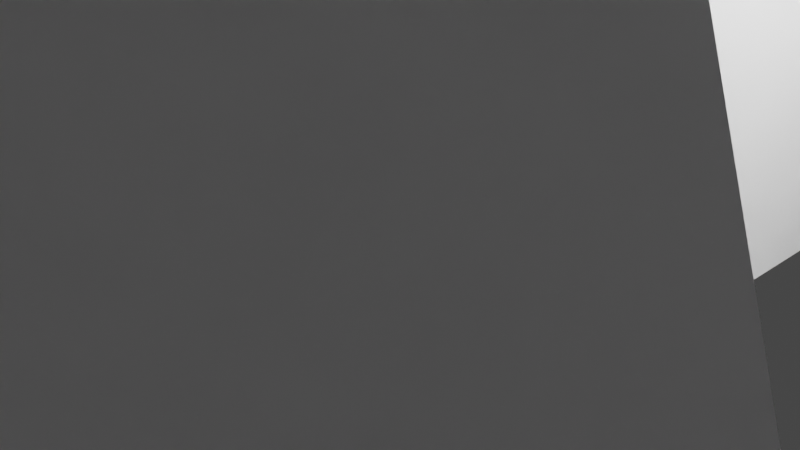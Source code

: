 # Source: Robit.blend  (saved by Blender 3.5.10; exported with 4.5.12 LTS)
import bpy
from mathutils import Matrix  # noqa: F401  (used for matrix-valued properties, if any)

bpy.ops.wm.read_factory_settings(use_empty=True)
scene = bpy.context.scene
scene.name = 'Scene'

# ---- collections
col_collection = bpy.data.collections.new('Collection'); scene.collection.children.link(col_collection)

# ---- world
world_world = bpy.data.worlds.new('World'); scene.world = world_world
world_world.use_nodes = True; world_world.node_tree.nodes.clear()
_N = world_world.node_tree.nodes; _L = world_world.node_tree.links
n0 = _N.new('ShaderNodeOutputWorld'); n0.name = 'World Output'; n0.location = (300, 300)
n1 = _N.new('ShaderNodeBackground'); n1.name = 'Background'; n1.location = (10, 300)
n1.inputs[0].default_value = (0.05088, 0.05088, 0.05088, 1.0)
_L.new(n1.outputs[0], n0.inputs[0])
n0.is_active_output = True
world_world.color = (0.05088, 0.05088, 0.05088)
world_world.use_sun_shadow = False
world_world.sun_shadow_jitter_overblur = 0.0

# ---- cameras
cam_camera = bpy.data.cameras.new('Camera')
cam_camera.clip_end = 100.0
cam_camera.ortho_scale = 7.314

# ---- lights
light_light = bpy.data.lights.new('Light', 'POINT')
light_light.transmission_factor = 0.0
light_light.energy = 1000.0
light_light.shadow_soft_size = 0.1
light_light.shadow_maximum_resolution = 0.006
light_light.use_absolute_resolution = True

# ---- meshes
me_cube_001 = bpy.data.meshes.new('Cube.001')
me_cube_001.from_pydata([(0.0, 0.0, 0.0), (0.0, 0.0, 0.0), (0.0, 0.0, 0.0), (0.0, 0.0, 0.0), (0.0, 0.0, 0.0), (0.0, 0.0, 0.0), (0.0, 0.0, 0.0), (0.0, 0.0, 0.0)], [], [(0, 1, 3, 2), (2, 3, 7, 6), (6, 7, 5, 4), (4, 5, 1, 0), (2, 6, 4, 0), (7, 3, 1, 5)])
_uv = me_cube_001.uv_layers.new(name='UVMap')
_uv.uv.foreach_set('vector', [0.375, 0.0, 0.625, 0.0, 0.625, 0.25, 0.375, 0.25, 0.375, 0.25, 0.625, 0.25, 0.625, 0.5, 0.375, 0.5, 0.375, 0.5, 0.625, 0.5, 0.625, 0.75, 0.375, 0.75, 0.375, 0.75, 0.625, 0.75, 0.625, 1.0, 0.375, 1.0, 0.125, 0.5, 0.375, 0.5, 0.375, 0.75, 0.125, 0.75, 0.625, 0.5, 0.875, 0.5, 0.875, 0.75, 0.625, 0.75])
me_cube_001.update()
me_cube_002 = bpy.data.meshes.new('Cube.002')
me_cube_002.from_pydata([(0.0, 0.0, 0.0), (0.0, 0.0, 0.0), (0.0, 0.0, 0.0), (0.0, 0.0, 0.0), (0.0, 0.0, 0.0), (0.0, 0.0, 0.0), (0.0, 0.0, 0.0), (0.0, 0.0, 0.0)], [], [(0, 1, 3, 2), (2, 3, 7, 6), (6, 7, 5, 4), (4, 5, 1, 0), (2, 6, 4, 0), (7, 3, 1, 5)])
_uv = me_cube_002.uv_layers.new(name='UVMap')
_uv.uv.foreach_set('vector', [0.375, 0.0, 0.625, 0.0, 0.625, 0.25, 0.375, 0.25, 0.375, 0.25, 0.625, 0.25, 0.625, 0.5, 0.375, 0.5, 0.375, 0.5, 0.625, 0.5, 0.625, 0.75, 0.375, 0.75, 0.375, 0.75, 0.625, 0.75, 0.625, 1.0, 0.375, 1.0, 0.125, 0.5, 0.375, 0.5, 0.375, 0.75, 0.125, 0.75, 0.625, 0.5, 0.875, 0.5, 0.875, 0.75, 0.625, 0.75])
me_cube_002.update()
me_cube_003 = bpy.data.meshes.new('Cube.003')
me_cube_003.from_pydata([(-2.155, -2.68, -4.361), (-2.155, -2.68, 4.361), (-2.155, 2.68, -4.361), (-2.155, 2.68, 4.361), (2.155, -2.68, -4.361), (2.155, -2.68, 4.361), (2.155, 2.68, -4.361), (2.155, 2.68, 4.361)], [], [(0, 1, 3, 2), (2, 3, 7, 6), (6, 7, 5, 4), (4, 5, 1, 0), (2, 6, 4, 0), (7, 3, 1, 5)])
_uv = me_cube_003.uv_layers.new(name='UVMap')
_uv.uv.foreach_set('vector', [0.375, 0.0, 0.625, 0.0, 0.625, 0.25, 0.375, 0.25, 0.375, 0.25, 0.625, 0.25, 0.625, 0.5, 0.375, 0.5, 0.375, 0.5, 0.625, 0.5, 0.625, 0.75, 0.375, 0.75, 0.375, 0.75, 0.625, 0.75, 0.625, 1.0, 0.375, 1.0, 0.125, 0.5, 0.375, 0.5, 0.375, 0.75, 0.125, 0.75, 0.625, 0.5, 0.875, 0.5, 0.875, 0.75, 0.625, 0.75])
me_cube_003.update()
me_cube_004 = bpy.data.meshes.new('Cube.004')
me_cube_004.from_pydata([(-2.229, -2.625, -4.197), (-2.229, -2.625, 4.197), (-2.229, 2.625, -4.197), (-2.229, 2.625, 4.197), (2.229, -2.625, -4.197), (2.229, -2.625, 4.197), (2.229, 2.625, -4.197), (2.229, 2.625, 4.197)], [], [(0, 1, 3, 2), (2, 3, 7, 6), (6, 7, 5, 4), (4, 5, 1, 0), (2, 6, 4, 0), (7, 3, 1, 5)])
_uv = me_cube_004.uv_layers.new(name='UVMap')
_uv.uv.foreach_set('vector', [0.375, 0.0, 0.625, 0.0, 0.625, 0.25, 0.375, 0.25, 0.375, 0.25, 0.625, 0.25, 0.625, 0.5, 0.375, 0.5, 0.375, 0.5, 0.625, 0.5, 0.625, 0.75, 0.375, 0.75, 0.375, 0.75, 0.625, 0.75, 0.625, 1.0, 0.375, 1.0, 0.125, 0.5, 0.375, 0.5, 0.375, 0.75, 0.125, 0.75, 0.625, 0.5, 0.875, 0.5, 0.875, 0.75, 0.625, 0.75])
me_cube_004.update()
me_cube_005 = bpy.data.meshes.new('Cube.005')
me_cube_005.from_pydata([(-2.396, -2.086, -5.542), (-2.396, -2.086, 5.542), (-2.396, 2.086, -5.542), (-2.396, 2.086, 5.542), (2.396, -2.086, -5.542), (2.396, -2.086, 5.542), (2.396, 2.086, -5.542), (2.396, 2.086, 5.542)], [], [(0, 1, 3, 2), (2, 3, 7, 6), (6, 7, 5, 4), (4, 5, 1, 0), (2, 6, 4, 0), (7, 3, 1, 5)])
_uv = me_cube_005.uv_layers.new(name='UVMap')
_uv.uv.foreach_set('vector', [0.375, 0.0, 0.625, 0.0, 0.625, 0.25, 0.375, 0.25, 0.375, 0.25, 0.625, 0.25, 0.625, 0.5, 0.375, 0.5, 0.375, 0.5, 0.625, 0.5, 0.625, 0.75, 0.375, 0.75, 0.375, 0.75, 0.625, 0.75, 0.625, 1.0, 0.375, 1.0, 0.125, 0.5, 0.375, 0.5, 0.375, 0.75, 0.125, 0.75, 0.625, 0.5, 0.875, 0.5, 0.875, 0.75, 0.625, 0.75])
me_cube_005.update()
me_cube_006 = bpy.data.meshes.new('Cube.006')
me_cube_006.from_pydata([(-4.074, -3.074, -0.02272), (-4.074, -3.074, 0.02272), (-4.074, 3.074, -0.02272), (-4.074, 3.074, 0.02272), (4.074, -3.074, -0.02272), (4.074, -3.074, 0.02272), (4.074, 3.074, -0.02272), (4.074, 3.074, 0.02272)], [], [(0, 1, 3, 2), (2, 3, 7, 6), (6, 7, 5, 4), (4, 5, 1, 0), (2, 6, 4, 0), (7, 3, 1, 5)])
_uv = me_cube_006.uv_layers.new(name='UVMap')
_uv.uv.foreach_set('vector', [0.375, 0.0, 0.625, 0.0, 0.625, 0.25, 0.375, 0.25, 0.375, 0.25, 0.625, 0.25, 0.625, 0.5, 0.375, 0.5, 0.375, 0.5, 0.625, 0.5, 0.625, 0.75, 0.375, 0.75, 0.375, 0.75, 0.625, 0.75, 0.625, 1.0, 0.375, 1.0, 0.125, 0.5, 0.375, 0.5, 0.375, 0.75, 0.125, 0.75, 0.625, 0.5, 0.875, 0.5, 0.875, 0.75, 0.625, 0.75])
me_cube_006.update()
me_cube_007 = bpy.data.meshes.new('Cube.007')
me_cube_007.from_pydata([(-5.78, -3.392, -2.067), (-5.78, -3.392, 2.067), (-5.78, 3.392, -2.067), (-5.78, 3.392, 2.067), (5.78, -3.392, -2.067), (5.78, -3.392, 2.067), (5.78, 3.392, -2.067), (5.78, 3.392, 2.067)], [], [(0, 1, 3, 2), (2, 3, 7, 6), (6, 7, 5, 4), (4, 5, 1, 0), (2, 6, 4, 0), (7, 3, 1, 5)])
_uv = me_cube_007.uv_layers.new(name='UVMap')
_uv.uv.foreach_set('vector', [0.375, 0.0, 0.625, 0.0, 0.625, 0.25, 0.375, 0.25, 0.375, 0.25, 0.625, 0.25, 0.625, 0.5, 0.375, 0.5, 0.375, 0.5, 0.625, 0.5, 0.625, 0.75, 0.375, 0.75, 0.375, 0.75, 0.625, 0.75, 0.625, 1.0, 0.375, 1.0, 0.125, 0.5, 0.375, 0.5, 0.375, 0.75, 0.125, 0.75, 0.625, 0.5, 0.875, 0.5, 0.875, 0.75, 0.625, 0.75])
me_cube_007.update()
me_cube_008 = bpy.data.meshes.new('Cube.008')
me_cube_008.from_pydata([(-1.678, -0.8808, -2.005), (-1.678, -0.8808, 2.005), (-1.678, 0.8808, -2.005), (-1.678, 0.8808, 2.005), (1.678, -0.8808, -2.005), (1.678, -0.8808, 2.005), (1.678, 0.8808, -2.005), (1.678, 0.8808, 2.005)], [], [(0, 1, 3, 2), (2, 3, 7, 6), (6, 7, 5, 4), (4, 5, 1, 0), (2, 6, 4, 0), (7, 3, 1, 5)])
_uv = me_cube_008.uv_layers.new(name='UVMap')
_uv.uv.foreach_set('vector', [0.375, 0.0, 0.625, 0.0, 0.625, 0.25, 0.375, 0.25, 0.375, 0.25, 0.625, 0.25, 0.625, 0.5, 0.375, 0.5, 0.375, 0.5, 0.625, 0.5, 0.625, 0.75, 0.375, 0.75, 0.375, 0.75, 0.625, 0.75, 0.625, 1.0, 0.375, 1.0, 0.125, 0.5, 0.375, 0.5, 0.375, 0.75, 0.125, 0.75, 0.625, 0.5, 0.875, 0.5, 0.875, 0.75, 0.625, 0.75])
me_cube_008.update()
me_cube_009 = bpy.data.meshes.new('Cube.009')
me_cube_009.from_pydata([(-10.62, -6.448, -0.515), (-10.62, -6.448, 0.515), (-10.62, 6.448, -0.515), (-10.62, 6.448, 0.515), (10.62, -6.448, -0.515), (10.62, -6.448, 0.515), (10.62, 6.448, -0.515), (10.62, 6.448, 0.515)], [], [(0, 1, 3, 2), (2, 3, 7, 6), (6, 7, 5, 4), (4, 5, 1, 0), (2, 6, 4, 0), (7, 3, 1, 5)])
_uv = me_cube_009.uv_layers.new(name='UVMap')
_uv.uv.foreach_set('vector', [0.375, 0.0, 0.625, 0.0, 0.625, 0.25, 0.375, 0.25, 0.375, 0.25, 0.625, 0.25, 0.625, 0.5, 0.375, 0.5, 0.375, 0.5, 0.625, 0.5, 0.625, 0.75, 0.375, 0.75, 0.375, 0.75, 0.625, 0.75, 0.625, 1.0, 0.375, 1.0, 0.125, 0.5, 0.375, 0.5, 0.375, 0.75, 0.125, 0.75, 0.625, 0.5, 0.875, 0.5, 0.875, 0.75, 0.625, 0.75])
me_cube_009.update()
me_cube_010 = bpy.data.meshes.new('Cube.010')
me_cube_010.from_pydata([(-1.959, -9.775, -2.692), (-1.959, -9.775, 2.692), (-1.959, 9.775, -2.692), (-1.959, 9.775, 2.692), (1.959, -9.775, -2.692), (1.959, -9.775, 2.692), (1.959, 9.775, -2.692), (1.959, 9.775, 2.692)], [], [(0, 1, 3, 2), (2, 3, 7, 6), (6, 7, 5, 4), (4, 5, 1, 0), (2, 6, 4, 0), (7, 3, 1, 5)])
_uv = me_cube_010.uv_layers.new(name='UVMap')
_uv.uv.foreach_set('vector', [0.375, 0.0, 0.625, 0.0, 0.625, 0.25, 0.375, 0.25, 0.375, 0.25, 0.625, 0.25, 0.625, 0.5, 0.375, 0.5, 0.375, 0.5, 0.625, 0.5, 0.625, 0.75, 0.375, 0.75, 0.375, 0.75, 0.625, 0.75, 0.625, 1.0, 0.375, 1.0, 0.125, 0.5, 0.375, 0.5, 0.375, 0.75, 0.125, 0.75, 0.625, 0.5, 0.875, 0.5, 0.875, 0.75, 0.625, 0.75])
me_cube_010.update()
me_cube_011 = bpy.data.meshes.new('Cube.011')
me_cube_011.from_pydata([(-4.324, -1.593, -0.846), (-4.324, -1.593, 0.846), (-4.324, 1.593, -0.846), (-4.324, 1.593, 0.846), (4.324, -1.593, -0.846), (4.324, -1.593, 0.846), (4.324, 1.593, -0.846), (4.324, 1.593, 0.846)], [], [(0, 1, 3, 2), (2, 3, 7, 6), (6, 7, 5, 4), (4, 5, 1, 0), (2, 6, 4, 0), (7, 3, 1, 5)])
_uv = me_cube_011.uv_layers.new(name='UVMap')
_uv.uv.foreach_set('vector', [0.375, 0.0, 0.625, 0.0, 0.625, 0.25, 0.375, 0.25, 0.375, 0.25, 0.625, 0.25, 0.625, 0.5, 0.375, 0.5, 0.375, 0.5, 0.625, 0.5, 0.625, 0.75, 0.375, 0.75, 0.375, 0.75, 0.625, 0.75, 0.625, 1.0, 0.375, 1.0, 0.125, 0.5, 0.375, 0.5, 0.375, 0.75, 0.125, 0.75, 0.625, 0.5, 0.875, 0.5, 0.875, 0.75, 0.625, 0.75])
me_cube_011.update()
me_cube_012 = bpy.data.meshes.new('Cube.012')
me_cube_012.from_pydata([(-0.7639, -0.3639, -0.2813), (-0.7639, -0.3639, 0.2813), (-0.7639, 0.3639, -0.2813), (-0.7639, 0.3639, 0.2813), (0.7639, -0.3639, -0.2813), (0.7639, -0.3639, 0.2813), (0.7639, 0.3639, -0.2813), (0.7639, 0.3639, 0.2813)], [], [(0, 1, 3, 2), (2, 3, 7, 6), (6, 7, 5, 4), (4, 5, 1, 0), (2, 6, 4, 0), (7, 3, 1, 5)])
_uv = me_cube_012.uv_layers.new(name='UVMap')
_uv.uv.foreach_set('vector', [0.375, 0.0, 0.625, 0.0, 0.625, 0.25, 0.375, 0.25, 0.375, 0.25, 0.625, 0.25, 0.625, 0.5, 0.375, 0.5, 0.375, 0.5, 0.625, 0.5, 0.625, 0.75, 0.375, 0.75, 0.375, 0.75, 0.625, 0.75, 0.625, 1.0, 0.375, 1.0, 0.125, 0.5, 0.375, 0.5, 0.375, 0.75, 0.125, 0.75, 0.625, 0.5, 0.875, 0.5, 0.875, 0.75, 0.625, 0.75])
me_cube_012.update()
me_cube_013 = bpy.data.meshes.new('Cube.013')
me_cube_013.from_pydata([(-0.7639, -0.3639, -0.2813), (-0.7639, -0.3639, 0.2813), (-0.7639, 0.3639, -0.2813), (-0.7639, 0.3639, 0.2813), (0.7639, -0.3639, -0.2813), (0.7639, -0.3639, 0.2813), (0.7639, 0.3639, -0.2813), (0.7639, 0.3639, 0.2813)], [], [(0, 1, 3, 2), (2, 3, 7, 6), (6, 7, 5, 4), (4, 5, 1, 0), (2, 6, 4, 0), (7, 3, 1, 5)])
_uv = me_cube_013.uv_layers.new(name='UVMap')
_uv.uv.foreach_set('vector', [0.375, 0.0, 0.625, 0.0, 0.625, 0.25, 0.375, 0.25, 0.375, 0.25, 0.625, 0.25, 0.625, 0.5, 0.375, 0.5, 0.375, 0.5, 0.625, 0.5, 0.625, 0.75, 0.375, 0.75, 0.375, 0.75, 0.625, 0.75, 0.625, 1.0, 0.375, 1.0, 0.125, 0.5, 0.375, 0.5, 0.375, 0.75, 0.125, 0.75, 0.625, 0.5, 0.875, 0.5, 0.875, 0.75, 0.625, 0.75])
me_cube_013.update()

# ---- objects
ob_light = bpy.data.objects.new('Light', light_light)
ob_camera = bpy.data.objects.new('Camera', cam_camera)
ob_cube = bpy.data.objects.new('Cube', me_cube_001)
ob_cube_001 = bpy.data.objects.new('Cube.001', me_cube_002)
ob_cube_002 = bpy.data.objects.new('Cube.002', me_cube_003)
ob_cube_003 = bpy.data.objects.new('Cube.003', me_cube_004)
ob_cube_004 = bpy.data.objects.new('Cube.004', me_cube_005)
ob_cube_005 = bpy.data.objects.new('Cube.005', me_cube_006)
ob_cube_006 = bpy.data.objects.new('Cube.006', me_cube_007)
ob_cube_007 = bpy.data.objects.new('Cube.007', me_cube_008)
ob_cube_008 = bpy.data.objects.new('Cube.008', me_cube_009)
ob_cube_009 = bpy.data.objects.new('Cube.009', me_cube_010)
ob_cube_010 = bpy.data.objects.new('Cube.010', me_cube_011)
ob_cube_011 = bpy.data.objects.new('Cube.011', me_cube_012)
ob_cube_012 = bpy.data.objects.new('Cube.012', me_cube_013)

# ---- transforms, parenting, visibility, modifiers, constraints
ob_light.location = (4.076, 1.005, 5.904)
ob_light.rotation_euler = (0.6503, 0.05522, 1.866)
ob_light.lock_rotations_4d = False
ob_light.empty_display_type = 'ARROWS'
ob_light.color = (0.0, 0.0, 0.0, 0.0)
ob_light.lineart.crease_threshold = 0.0
ob_camera.location = (7.359, -6.926, 4.958)
ob_camera.rotation_euler = (1.109, 0.0, 0.8149)
ob_camera.lock_rotations_4d = False
ob_camera.empty_display_type = 'ARROWS'
ob_camera.color = (0.0, 0.0, 0.0, 0.0)
ob_camera.display_type = 'WIRE'
ob_camera.lineart.crease_threshold = 0.0
ob_cube.location = (0.0, 0.0, 0.0)
ob_cube_001.location = (0.0, 0.0, 0.0)
ob_cube_002.location = (0.9808, 1.731, 4.361)
ob_cube_003.location = (2.497, 1.734, 12.92)
ob_cube_003.scale = (5.974, 3.11, 1.374)
ob_cube_004.location = (8.418, 1.475, 5.542)
ob_cube_005.location = (15.79, 2.782, 12.85)
ob_cube_005.rotation_euler = (-1.571, -0.0, 1.571)
ob_cube_006.location = (17.88, 2.792, 12.81)
ob_cube_006.rotation_euler = (1.571, -0.0, 1.571)
ob_cube_007.location = (17.2, -4.993, 11.75)
ob_cube_007.rotation_euler = (1.571, 1.571, 0.0)
ob_cube_008.location = (3.071, 1.815, 19.2)
ob_cube_009.location = (2.859, -9.122, 11.16)
ob_cube_009.rotation_euler = (1.571, -0.3243, 0.0)
ob_cube_010.location = (20.79, 3.479, 11.56)
ob_cube_010.rotation_euler = (1.571, -0.0, 1.571)
ob_cube_011.location = (20.23, 0.2245, 14.38)
ob_cube_011.rotation_euler = (1.571, -0.0, 1.571)
ob_cube_012.location = (20.23, 6.53, 14.38)
ob_cube_012.rotation_euler = (1.571, -0.0, 1.571)

# ---- collection membership
col_collection.objects.link(ob_light)
col_collection.objects.link(ob_camera)
col_collection.objects.link(ob_cube)
col_collection.objects.link(ob_cube_001)
col_collection.objects.link(ob_cube_002)
col_collection.objects.link(ob_cube_003)
col_collection.objects.link(ob_cube_004)
col_collection.objects.link(ob_cube_005)
col_collection.objects.link(ob_cube_006)
col_collection.objects.link(ob_cube_007)
col_collection.objects.link(ob_cube_008)
col_collection.objects.link(ob_cube_009)
col_collection.objects.link(ob_cube_010)
col_collection.objects.link(ob_cube_011)
col_collection.objects.link(ob_cube_012)

# ---- scene / render settings (as saved in the file)
scene.camera = ob_camera
scene.frame_start = 1; scene.frame_end = 250; scene.frame_set(1)
scene.render.engine = 'BLENDER_EEVEE_NEXT'
scene.cycles.sampling_pattern = 'TABULATED_SOBOL'
scene.view_settings.view_transform = 'Filmic'
bpy.context.view_layer.update()
